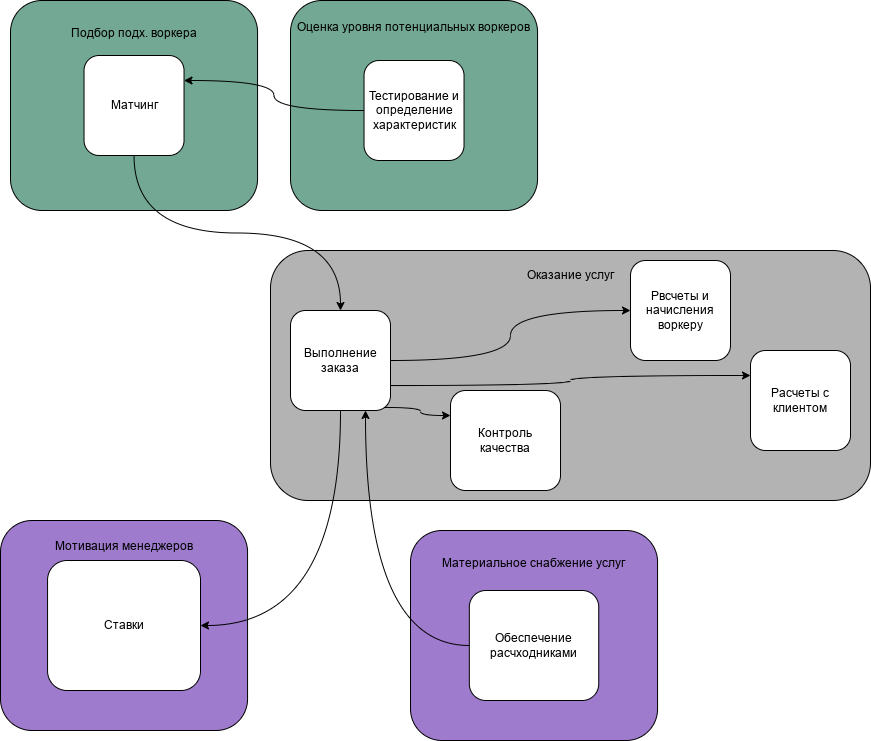

The diagram above was exported from draw.io. Its source (the exported page's mxGraphModel, read from the mxfile embedded in the PNG):
<mxGraphModel dx="1886" dy="1069" grid="1" gridSize="10" guides="1" tooltips="1" connect="1" arrows="1" fold="1" page="1" pageScale="1" pageWidth="1169" pageHeight="827" math="0" shadow="0">
  <root>
    <mxCell id="0" />
    <mxCell id="1" parent="0" />
    <mxCell id="8ANFEoqiEfGv_a_6L23F-7" value="" style="group" vertex="1" connectable="0" parent="1">
      <mxGeometry x="310" y="270" width="600" height="250" as="geometry" />
    </mxCell>
    <mxCell id="8ANFEoqiEfGv_a_6L23F-2" value="&lt;div style=&quot;line-height: 19px;&quot;&gt;Оказание услуг&lt;/div&gt;&lt;br&gt;&lt;br&gt;&lt;br&gt;&lt;br&gt;&lt;br&gt;&lt;br&gt;&lt;br&gt;&lt;br&gt;&lt;br&gt;&lt;br&gt;&lt;br&gt;&lt;br&gt;&lt;br&gt;&lt;br&gt;" style="rounded=1;whiteSpace=wrap;html=1;fillColor=#B3B3B3;container=0;" vertex="1" parent="8ANFEoqiEfGv_a_6L23F-7">
      <mxGeometry width="600" height="250" as="geometry" />
    </mxCell>
    <mxCell id="8ANFEoqiEfGv_a_6L23F-12" style="edgeStyle=orthogonalEdgeStyle;orthogonalLoop=1;jettySize=auto;html=1;exitX=0.947;exitY=0.97;exitDx=0;exitDy=0;entryX=0;entryY=0.25;entryDx=0;entryDy=0;curved=1;exitPerimeter=0;" edge="1" parent="8ANFEoqiEfGv_a_6L23F-7" source="wig7u1WO7MASWXM3mxRy-5" target="wig7u1WO7MASWXM3mxRy-10">
      <mxGeometry relative="1" as="geometry" />
    </mxCell>
    <mxCell id="8ANFEoqiEfGv_a_6L23F-13" style="edgeStyle=orthogonalEdgeStyle;orthogonalLoop=1;jettySize=auto;html=1;exitX=1;exitY=0.5;exitDx=0;exitDy=0;entryX=0;entryY=0.5;entryDx=0;entryDy=0;curved=1;" edge="1" parent="8ANFEoqiEfGv_a_6L23F-7" source="wig7u1WO7MASWXM3mxRy-5" target="8ANFEoqiEfGv_a_6L23F-5">
      <mxGeometry relative="1" as="geometry" />
    </mxCell>
    <mxCell id="8ANFEoqiEfGv_a_6L23F-14" style="edgeStyle=orthogonalEdgeStyle;orthogonalLoop=1;jettySize=auto;html=1;exitX=1;exitY=0.75;exitDx=0;exitDy=0;entryX=0;entryY=0.25;entryDx=0;entryDy=0;curved=1;" edge="1" parent="8ANFEoqiEfGv_a_6L23F-7" source="wig7u1WO7MASWXM3mxRy-5" target="8ANFEoqiEfGv_a_6L23F-6">
      <mxGeometry relative="1" as="geometry" />
    </mxCell>
    <mxCell id="wig7u1WO7MASWXM3mxRy-5" value="Выполнение&lt;br&gt;заказа" style="rounded=1;whiteSpace=wrap;html=1;container=0;" parent="8ANFEoqiEfGv_a_6L23F-7" vertex="1">
      <mxGeometry x="20" y="60" width="100" height="100" as="geometry" />
    </mxCell>
    <mxCell id="wig7u1WO7MASWXM3mxRy-10" value="Контроль&lt;br&gt;качества" style="rounded=1;whiteSpace=wrap;html=1;" parent="8ANFEoqiEfGv_a_6L23F-7" vertex="1">
      <mxGeometry x="180" y="140" width="110" height="100" as="geometry" />
    </mxCell>
    <mxCell id="8ANFEoqiEfGv_a_6L23F-5" value="Рвсчеты и начисления воркеру" style="rounded=1;whiteSpace=wrap;html=1;container=0;" vertex="1" parent="8ANFEoqiEfGv_a_6L23F-7">
      <mxGeometry x="360" y="10" width="100" height="100" as="geometry" />
    </mxCell>
    <mxCell id="8ANFEoqiEfGv_a_6L23F-6" value="Расчеты с клиентом" style="rounded=1;whiteSpace=wrap;html=1;container=0;" vertex="1" parent="8ANFEoqiEfGv_a_6L23F-7">
      <mxGeometry x="480" y="100" width="100" height="100" as="geometry" />
    </mxCell>
    <mxCell id="fpALSdUo2TDQL6afOGSB-9" value="" style="group" parent="1" vertex="1" connectable="0">
      <mxGeometry x="40" y="540" width="247.06" height="210" as="geometry" />
    </mxCell>
    <mxCell id="fpALSdUo2TDQL6afOGSB-3" value="Мотивация менеджеров&lt;br&gt;&lt;br&gt;&lt;br&gt;&lt;br&gt;&lt;br&gt;&lt;br&gt;&lt;br&gt;&lt;br&gt;&lt;br&gt;&lt;br&gt;&lt;br&gt;&lt;br&gt;" style="rounded=1;whiteSpace=wrap;html=1;fillColor=#9E7BCD;" parent="fpALSdUo2TDQL6afOGSB-9" vertex="1">
      <mxGeometry width="247.06" height="210" as="geometry" />
    </mxCell>
    <mxCell id="wig7u1WO7MASWXM3mxRy-6" value="Ставки" style="rounded=1;whiteSpace=wrap;html=1;" parent="fpALSdUo2TDQL6afOGSB-9" vertex="1">
      <mxGeometry x="47.06" y="40" width="152.94" height="130" as="geometry" />
    </mxCell>
    <mxCell id="fpALSdUo2TDQL6afOGSB-12" value="" style="group" parent="1" vertex="1" connectable="0">
      <mxGeometry x="450" y="550" width="247.05999999999995" height="210" as="geometry" />
    </mxCell>
    <mxCell id="fpALSdUo2TDQL6afOGSB-5" value="Материальное снабжение услуг&lt;br&gt;&lt;br&gt;&lt;br&gt;&lt;br&gt;&lt;br&gt;&lt;br&gt;&lt;br&gt;&lt;br&gt;&lt;br&gt;&lt;br&gt;&lt;br&gt;" style="rounded=1;whiteSpace=wrap;html=1;fillColor=#9e7bcd;" parent="fpALSdUo2TDQL6afOGSB-12" vertex="1">
      <mxGeometry width="247.06" height="210" as="geometry" />
    </mxCell>
    <mxCell id="wig7u1WO7MASWXM3mxRy-9" value="Обеспечение&lt;br&gt;расчходниками" style="rounded=1;whiteSpace=wrap;html=1;" parent="fpALSdUo2TDQL6afOGSB-12" vertex="1">
      <mxGeometry x="58.83" y="60" width="129.41" height="110" as="geometry" />
    </mxCell>
    <mxCell id="fpALSdUo2TDQL6afOGSB-1" value="Подбор подх. воркера&lt;br&gt;&lt;br&gt;&lt;br&gt;&lt;br&gt;&lt;br&gt;&lt;br&gt;&lt;br&gt;&lt;br&gt;&lt;br&gt;&lt;br&gt;&lt;br&gt;" style="rounded=1;whiteSpace=wrap;html=1;fillColor=#73a894;container=0;" parent="1" vertex="1">
      <mxGeometry x="50" y="20" width="247.06" height="210" as="geometry" />
    </mxCell>
    <mxCell id="8ANFEoqiEfGv_a_6L23F-9" style="edgeStyle=orthogonalEdgeStyle;orthogonalLoop=1;jettySize=auto;html=1;exitX=0.5;exitY=1;exitDx=0;exitDy=0;curved=1;" edge="1" parent="1" source="WjcI0IljslNcq2KVw8x4-1" target="wig7u1WO7MASWXM3mxRy-5">
      <mxGeometry relative="1" as="geometry" />
    </mxCell>
    <mxCell id="WjcI0IljslNcq2KVw8x4-1" value="Матчинг" style="rounded=1;whiteSpace=wrap;html=1;container=0;" parent="1" vertex="1">
      <mxGeometry x="123.53" y="75" width="100" height="100" as="geometry" />
    </mxCell>
    <mxCell id="8ANFEoqiEfGv_a_6L23F-4" value="" style="group" vertex="1" connectable="0" parent="1">
      <mxGeometry x="330" y="20" width="247.05999999999995" height="210" as="geometry" />
    </mxCell>
    <mxCell id="8ANFEoqiEfGv_a_6L23F-1" value="&lt;div style=&quot;line-height: 19px;&quot;&gt;Оценка уровня потенциальных воркеров&lt;/div&gt;&lt;br&gt;&lt;br&gt;&lt;br&gt;&lt;br&gt;&lt;br&gt;&lt;br&gt;&lt;br&gt;&lt;br&gt;&lt;br&gt;&lt;br&gt;&lt;br&gt;" style="rounded=1;whiteSpace=wrap;html=1;fillColor=#73a894;container=0;" vertex="1" parent="8ANFEoqiEfGv_a_6L23F-4">
      <mxGeometry width="247.06" height="210" as="geometry" />
    </mxCell>
    <mxCell id="8ANFEoqiEfGv_a_6L23F-3" value="Тестирование и определение характеристик" style="rounded=1;whiteSpace=wrap;html=1;container=0;" vertex="1" parent="8ANFEoqiEfGv_a_6L23F-4">
      <mxGeometry x="73.52999999999997" y="60" width="100" height="100" as="geometry" />
    </mxCell>
    <mxCell id="8ANFEoqiEfGv_a_6L23F-8" style="edgeStyle=orthogonalEdgeStyle;orthogonalLoop=1;jettySize=auto;html=1;exitX=0;exitY=0.5;exitDx=0;exitDy=0;entryX=1;entryY=0.25;entryDx=0;entryDy=0;curved=1;" edge="1" parent="1" source="8ANFEoqiEfGv_a_6L23F-3" target="WjcI0IljslNcq2KVw8x4-1">
      <mxGeometry relative="1" as="geometry" />
    </mxCell>
    <mxCell id="8ANFEoqiEfGv_a_6L23F-10" style="edgeStyle=orthogonalEdgeStyle;orthogonalLoop=1;jettySize=auto;html=1;exitX=0.5;exitY=1;exitDx=0;exitDy=0;entryX=1;entryY=0.5;entryDx=0;entryDy=0;curved=1;" edge="1" parent="1" source="wig7u1WO7MASWXM3mxRy-5" target="wig7u1WO7MASWXM3mxRy-6">
      <mxGeometry relative="1" as="geometry" />
    </mxCell>
    <mxCell id="8ANFEoqiEfGv_a_6L23F-11" style="edgeStyle=orthogonalEdgeStyle;orthogonalLoop=1;jettySize=auto;html=1;exitX=0;exitY=0.5;exitDx=0;exitDy=0;entryX=0.75;entryY=1;entryDx=0;entryDy=0;curved=1;" edge="1" parent="1" source="wig7u1WO7MASWXM3mxRy-9" target="wig7u1WO7MASWXM3mxRy-5">
      <mxGeometry relative="1" as="geometry" />
    </mxCell>
  </root>
</mxGraphModel>